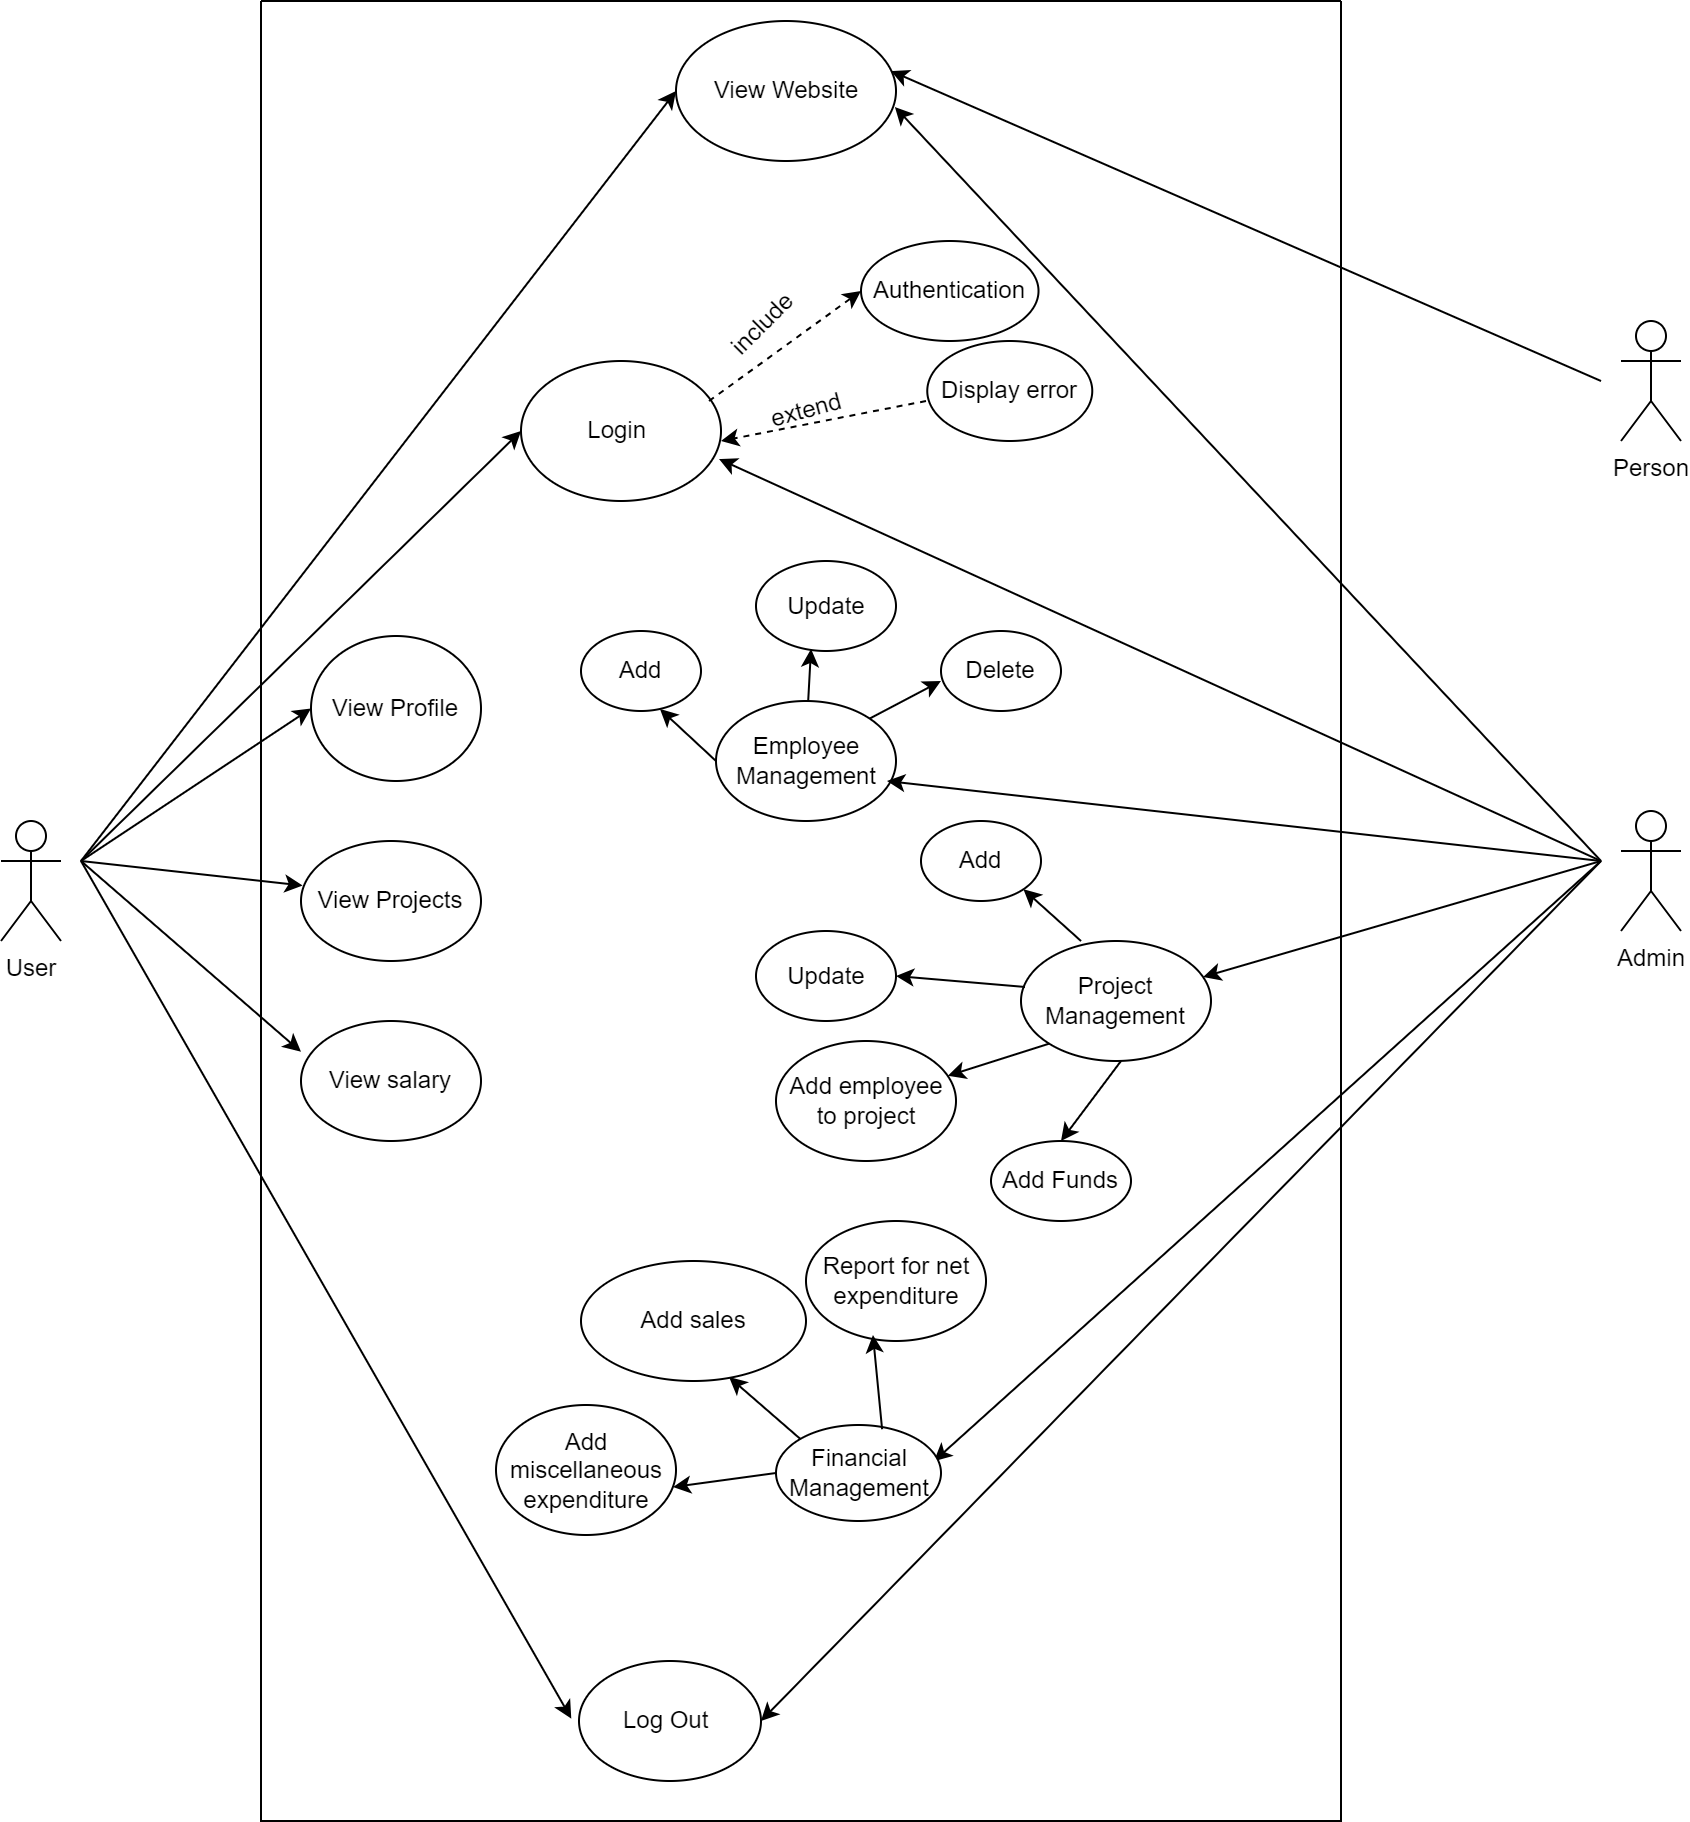

The diagram above was exported from draw.io. Its source (the exported page's mxGraphModel, read from the mxfile embedded in the PNG):
<mxGraphModel dx="1050" dy="1726" grid="1" gridSize="10" guides="1" tooltips="1" connect="1" arrows="1" fold="1" page="1" pageScale="1" pageWidth="827" pageHeight="1169" math="0" shadow="0">
  <root>
    <mxCell id="0" />
    <mxCell id="1" parent="0" />
    <mxCell id="qdwJuGfeMjgzO9qgNZPy-3" value="Login&amp;nbsp;" style="ellipse;whiteSpace=wrap;html=1;rounded=0;" parent="1" vertex="1">
      <mxGeometry x="450" y="30" width="100" height="70" as="geometry" />
    </mxCell>
    <mxCell id="qdwJuGfeMjgzO9qgNZPy-5" value="View Profile" style="ellipse;whiteSpace=wrap;html=1;rounded=0;" parent="1" vertex="1">
      <mxGeometry x="345" y="167.5" width="85" height="72.5" as="geometry" />
    </mxCell>
    <mxCell id="qdwJuGfeMjgzO9qgNZPy-6" value="View Projects" style="ellipse;whiteSpace=wrap;html=1;rounded=0;" parent="1" vertex="1">
      <mxGeometry x="340" y="270" width="90" height="60" as="geometry" />
    </mxCell>
    <mxCell id="qdwJuGfeMjgzO9qgNZPy-12" value="Project Management" style="ellipse;whiteSpace=wrap;html=1;rounded=0;" parent="1" vertex="1">
      <mxGeometry x="700" y="320" width="95" height="60" as="geometry" />
    </mxCell>
    <mxCell id="qdwJuGfeMjgzO9qgNZPy-14" value="Add" style="ellipse;whiteSpace=wrap;html=1;rounded=0;" parent="1" vertex="1">
      <mxGeometry x="650" y="260" width="60" height="40" as="geometry" />
    </mxCell>
    <mxCell id="qdwJuGfeMjgzO9qgNZPy-16" value="Add Funds" style="ellipse;whiteSpace=wrap;html=1;rounded=0;" parent="1" vertex="1">
      <mxGeometry x="685" y="420" width="70" height="40" as="geometry" />
    </mxCell>
    <mxCell id="qdwJuGfeMjgzO9qgNZPy-22" value="Log Out&amp;nbsp;" style="ellipse;whiteSpace=wrap;html=1;rounded=0;" parent="1" vertex="1">
      <mxGeometry x="479" y="680" width="91" height="60" as="geometry" />
    </mxCell>
    <mxCell id="qdwJuGfeMjgzO9qgNZPy-23" value="User" style="shape=umlActor;verticalLabelPosition=bottom;verticalAlign=top;html=1;outlineConnect=0;rounded=0;" parent="1" vertex="1">
      <mxGeometry x="190" y="260" width="30" height="60" as="geometry" />
    </mxCell>
    <mxCell id="qdwJuGfeMjgzO9qgNZPy-24" value="Admin" style="shape=umlActor;verticalLabelPosition=bottom;verticalAlign=top;html=1;outlineConnect=0;rounded=0;" parent="1" vertex="1">
      <mxGeometry x="1000" y="255" width="30" height="60" as="geometry" />
    </mxCell>
    <mxCell id="qdwJuGfeMjgzO9qgNZPy-27" value="" style="html=1;labelBackgroundColor=#ffffff;startArrow=none;startFill=0;startSize=6;endArrow=classic;endFill=1;endSize=6;jettySize=auto;orthogonalLoop=1;strokeWidth=1;dashed=1;fontSize=14;rounded=0;exitX=0.94;exitY=0.286;exitDx=0;exitDy=0;exitPerimeter=0;entryX=0;entryY=0.5;entryDx=0;entryDy=0;" parent="1" source="qdwJuGfeMjgzO9qgNZPy-3" target="qdwJuGfeMjgzO9qgNZPy-28" edge="1">
      <mxGeometry width="60" height="60" relative="1" as="geometry">
        <mxPoint x="550" y="70" as="sourcePoint" />
        <mxPoint x="680" y="30" as="targetPoint" />
      </mxGeometry>
    </mxCell>
    <mxCell id="qdwJuGfeMjgzO9qgNZPy-33" value="" style="swimlane;startSize=0;rounded=0;" parent="1" vertex="1">
      <mxGeometry x="320" y="-150" width="540" height="910" as="geometry" />
    </mxCell>
    <mxCell id="qdwJuGfeMjgzO9qgNZPy-34" value="View Website" style="ellipse;whiteSpace=wrap;html=1;rounded=0;" parent="qdwJuGfeMjgzO9qgNZPy-33" vertex="1">
      <mxGeometry x="207.5" y="10" width="110" height="70" as="geometry" />
    </mxCell>
    <mxCell id="qdwJuGfeMjgzO9qgNZPy-28" value="Authentication" style="ellipse;whiteSpace=wrap;html=1;rounded=0;" parent="qdwJuGfeMjgzO9qgNZPy-33" vertex="1">
      <mxGeometry x="300" y="120" width="88.75" height="50" as="geometry" />
    </mxCell>
    <mxCell id="qdwJuGfeMjgzO9qgNZPy-31" value="include" style="text;html=1;strokeColor=none;fillColor=none;align=center;verticalAlign=middle;whiteSpace=wrap;rounded=0;rotation=-45;" parent="qdwJuGfeMjgzO9qgNZPy-33" vertex="1">
      <mxGeometry x="240.73" y="151.77" width="20" height="20" as="geometry" />
    </mxCell>
    <mxCell id="qdwJuGfeMjgzO9qgNZPy-29" value="Display error" style="ellipse;whiteSpace=wrap;html=1;rounded=0;" parent="qdwJuGfeMjgzO9qgNZPy-33" vertex="1">
      <mxGeometry x="333.13" y="170" width="82.5" height="50" as="geometry" />
    </mxCell>
    <mxCell id="qdwJuGfeMjgzO9qgNZPy-32" value="extend" style="text;html=1;strokeColor=none;fillColor=none;align=center;verticalAlign=middle;whiteSpace=wrap;rounded=0;rotation=-15;" parent="qdwJuGfeMjgzO9qgNZPy-33" vertex="1">
      <mxGeometry x="242.5" y="190" width="60" height="30" as="geometry" />
    </mxCell>
    <mxCell id="qdwJuGfeMjgzO9qgNZPy-8" value="Employee Management" style="ellipse;whiteSpace=wrap;html=1;rounded=0;" parent="qdwJuGfeMjgzO9qgNZPy-33" vertex="1">
      <mxGeometry x="227.5" y="350" width="90" height="60" as="geometry" />
    </mxCell>
    <mxCell id="qdwJuGfeMjgzO9qgNZPy-9" value="Add" style="ellipse;whiteSpace=wrap;html=1;rounded=0;" parent="qdwJuGfeMjgzO9qgNZPy-33" vertex="1">
      <mxGeometry x="160" y="315" width="60" height="40" as="geometry" />
    </mxCell>
    <mxCell id="qdwJuGfeMjgzO9qgNZPy-11" value="Update" style="ellipse;whiteSpace=wrap;html=1;rounded=0;" parent="qdwJuGfeMjgzO9qgNZPy-33" vertex="1">
      <mxGeometry x="247.5" y="280" width="70" height="45" as="geometry" />
    </mxCell>
    <mxCell id="qdwJuGfeMjgzO9qgNZPy-10" value="Delete" style="ellipse;whiteSpace=wrap;html=1;rounded=0;" parent="qdwJuGfeMjgzO9qgNZPy-33" vertex="1">
      <mxGeometry x="340" y="315" width="60" height="40" as="geometry" />
    </mxCell>
    <mxCell id="qdwJuGfeMjgzO9qgNZPy-49" value="" style="endArrow=classic;html=1;rounded=0;entryX=0.393;entryY=0.978;entryDx=0;entryDy=0;entryPerimeter=0;" parent="qdwJuGfeMjgzO9qgNZPy-33" source="qdwJuGfeMjgzO9qgNZPy-8" target="qdwJuGfeMjgzO9qgNZPy-11" edge="1">
      <mxGeometry width="50" height="50" relative="1" as="geometry">
        <mxPoint x="240" y="370" as="sourcePoint" />
        <mxPoint x="290" y="320" as="targetPoint" />
      </mxGeometry>
    </mxCell>
    <mxCell id="qdwJuGfeMjgzO9qgNZPy-51" value="" style="endArrow=classic;html=1;rounded=0;exitX=0;exitY=0.5;exitDx=0;exitDy=0;entryX=0.658;entryY=0.975;entryDx=0;entryDy=0;entryPerimeter=0;" parent="qdwJuGfeMjgzO9qgNZPy-33" source="qdwJuGfeMjgzO9qgNZPy-8" target="qdwJuGfeMjgzO9qgNZPy-9" edge="1">
      <mxGeometry width="50" height="50" relative="1" as="geometry">
        <mxPoint x="170" y="380" as="sourcePoint" />
        <mxPoint x="220" y="330" as="targetPoint" />
      </mxGeometry>
    </mxCell>
    <mxCell id="qdwJuGfeMjgzO9qgNZPy-52" value="" style="endArrow=classic;html=1;rounded=0;entryX=1;entryY=1;entryDx=0;entryDy=0;" parent="qdwJuGfeMjgzO9qgNZPy-33" target="qdwJuGfeMjgzO9qgNZPy-14" edge="1">
      <mxGeometry width="50" height="50" relative="1" as="geometry">
        <mxPoint x="410" y="470" as="sourcePoint" />
        <mxPoint x="460" y="420" as="targetPoint" />
      </mxGeometry>
    </mxCell>
    <mxCell id="qdwJuGfeMjgzO9qgNZPy-15" value="Update" style="ellipse;whiteSpace=wrap;html=1;rounded=0;" parent="qdwJuGfeMjgzO9qgNZPy-33" vertex="1">
      <mxGeometry x="247.5" y="465" width="70" height="45" as="geometry" />
    </mxCell>
    <mxCell id="qdwJuGfeMjgzO9qgNZPy-17" value="Add employee to project" style="ellipse;whiteSpace=wrap;html=1;rounded=0;" parent="qdwJuGfeMjgzO9qgNZPy-33" vertex="1">
      <mxGeometry x="257.5" y="520" width="90" height="60" as="geometry" />
    </mxCell>
    <mxCell id="qdwJuGfeMjgzO9qgNZPy-55" value="" style="endArrow=classic;html=1;rounded=0;entryX=0.5;entryY=0;entryDx=0;entryDy=0;" parent="qdwJuGfeMjgzO9qgNZPy-33" target="qdwJuGfeMjgzO9qgNZPy-16" edge="1">
      <mxGeometry width="50" height="50" relative="1" as="geometry">
        <mxPoint x="430" y="530" as="sourcePoint" />
        <mxPoint x="480" y="480" as="targetPoint" />
      </mxGeometry>
    </mxCell>
    <mxCell id="qdwJuGfeMjgzO9qgNZPy-18" value="Add sales" style="ellipse;whiteSpace=wrap;html=1;rounded=0;" parent="qdwJuGfeMjgzO9qgNZPy-33" vertex="1">
      <mxGeometry x="160" y="630" width="112.5" height="60" as="geometry" />
    </mxCell>
    <mxCell id="qdwJuGfeMjgzO9qgNZPy-21" value="Report for net expenditure" style="ellipse;whiteSpace=wrap;html=1;rounded=0;" parent="qdwJuGfeMjgzO9qgNZPy-33" vertex="1">
      <mxGeometry x="272.5" y="610" width="90" height="60" as="geometry" />
    </mxCell>
    <mxCell id="qdwJuGfeMjgzO9qgNZPy-19" value="Add miscellaneous expenditure" style="ellipse;whiteSpace=wrap;html=1;rounded=0;" parent="qdwJuGfeMjgzO9qgNZPy-33" vertex="1">
      <mxGeometry x="117.5" y="702" width="90" height="65" as="geometry" />
    </mxCell>
    <mxCell id="qdwJuGfeMjgzO9qgNZPy-62" value="" style="endArrow=classic;html=1;rounded=0;entryX=0.957;entryY=0.378;entryDx=0;entryDy=0;entryPerimeter=0;" parent="qdwJuGfeMjgzO9qgNZPy-33" target="qdwJuGfeMjgzO9qgNZPy-20" edge="1">
      <mxGeometry width="50" height="50" relative="1" as="geometry">
        <mxPoint x="670" y="430" as="sourcePoint" />
        <mxPoint x="390" y="740" as="targetPoint" />
      </mxGeometry>
    </mxCell>
    <mxCell id="qdwJuGfeMjgzO9qgNZPy-63" value="" style="endArrow=classic;html=1;rounded=0;exitX=1;exitY=0;exitDx=0;exitDy=0;" parent="qdwJuGfeMjgzO9qgNZPy-33" source="qdwJuGfeMjgzO9qgNZPy-8" edge="1">
      <mxGeometry width="50" height="50" relative="1" as="geometry">
        <mxPoint x="290" y="390" as="sourcePoint" />
        <mxPoint x="340" y="340" as="targetPoint" />
      </mxGeometry>
    </mxCell>
    <mxCell id="qdwJuGfeMjgzO9qgNZPy-67" value="" style="endArrow=classic;html=1;rounded=0;entryX=-0.009;entryY=0.702;entryDx=0;entryDy=0;entryPerimeter=0;" parent="qdwJuGfeMjgzO9qgNZPy-33" edge="1">
      <mxGeometry width="50" height="50" relative="1" as="geometry">
        <mxPoint x="-90" y="430" as="sourcePoint" />
        <mxPoint x="155.1400000000001" y="858.8199999999997" as="targetPoint" />
      </mxGeometry>
    </mxCell>
    <mxCell id="qdwJuGfeMjgzO9qgNZPy-71" value="" style="endArrow=classic;html=1;rounded=0;entryX=0.995;entryY=0.614;entryDx=0;entryDy=0;entryPerimeter=0;" parent="qdwJuGfeMjgzO9qgNZPy-33" target="qdwJuGfeMjgzO9qgNZPy-34" edge="1">
      <mxGeometry width="50" height="50" relative="1" as="geometry">
        <mxPoint x="670" y="430" as="sourcePoint" />
        <mxPoint x="320" y="45" as="targetPoint" />
      </mxGeometry>
    </mxCell>
    <mxCell id="qdwJuGfeMjgzO9qgNZPy-74" value="" style="endArrow=classic;html=1;rounded=0;entryX=1;entryY=0.5;entryDx=0;entryDy=0;" parent="qdwJuGfeMjgzO9qgNZPy-33" target="qdwJuGfeMjgzO9qgNZPy-22" edge="1">
      <mxGeometry width="50" height="50" relative="1" as="geometry">
        <mxPoint x="670" y="430" as="sourcePoint" />
        <mxPoint x="500" y="770" as="targetPoint" />
      </mxGeometry>
    </mxCell>
    <mxCell id="qdwJuGfeMjgzO9qgNZPy-7" value="View salary" style="ellipse;whiteSpace=wrap;html=1;rounded=0;" parent="qdwJuGfeMjgzO9qgNZPy-33" vertex="1">
      <mxGeometry x="20" y="510" width="90" height="60" as="geometry" />
    </mxCell>
    <mxCell id="qdwJuGfeMjgzO9qgNZPy-76" value="" style="endArrow=classic;html=1;rounded=0;entryX=0.977;entryY=0.357;entryDx=0;entryDy=0;entryPerimeter=0;" parent="qdwJuGfeMjgzO9qgNZPy-33" target="qdwJuGfeMjgzO9qgNZPy-34" edge="1">
      <mxGeometry width="50" height="50" relative="1" as="geometry">
        <mxPoint x="670" y="190" as="sourcePoint" />
        <mxPoint x="500" y="60" as="targetPoint" />
      </mxGeometry>
    </mxCell>
    <mxCell id="qdwJuGfeMjgzO9qgNZPy-77" value="" style="html=1;labelBackgroundColor=#ffffff;startArrow=none;startFill=0;startSize=6;endArrow=classic;endFill=1;endSize=6;jettySize=auto;orthogonalLoop=1;strokeWidth=1;dashed=1;fontSize=14;rounded=0;" parent="qdwJuGfeMjgzO9qgNZPy-33" edge="1">
      <mxGeometry width="60" height="60" relative="1" as="geometry">
        <mxPoint x="332.5" y="200" as="sourcePoint" />
        <mxPoint x="230" y="220" as="targetPoint" />
      </mxGeometry>
    </mxCell>
    <mxCell id="qdwJuGfeMjgzO9qgNZPy-20" value="Financial Management" style="ellipse;whiteSpace=wrap;html=1;rounded=0;" parent="qdwJuGfeMjgzO9qgNZPy-33" vertex="1">
      <mxGeometry x="257.5" y="712" width="82.5" height="48" as="geometry" />
    </mxCell>
    <mxCell id="qdwJuGfeMjgzO9qgNZPy-58" value="" style="endArrow=classic;html=1;rounded=0;exitX=0;exitY=0.5;exitDx=0;exitDy=0;entryX=0.983;entryY=0.631;entryDx=0;entryDy=0;entryPerimeter=0;" parent="qdwJuGfeMjgzO9qgNZPy-33" source="qdwJuGfeMjgzO9qgNZPy-20" target="qdwJuGfeMjgzO9qgNZPy-19" edge="1">
      <mxGeometry width="50" height="50" relative="1" as="geometry">
        <mxPoint x="180" y="770" as="sourcePoint" />
        <mxPoint x="230" y="720" as="targetPoint" />
      </mxGeometry>
    </mxCell>
    <mxCell id="qdwJuGfeMjgzO9qgNZPy-56" value="" style="endArrow=classic;html=1;rounded=0;exitX=0;exitY=0;exitDx=0;exitDy=0;entryX=0.658;entryY=0.967;entryDx=0;entryDy=0;entryPerimeter=0;" parent="qdwJuGfeMjgzO9qgNZPy-33" source="qdwJuGfeMjgzO9qgNZPy-20" target="qdwJuGfeMjgzO9qgNZPy-18" edge="1">
      <mxGeometry width="50" height="50" relative="1" as="geometry">
        <mxPoint x="260" y="740" as="sourcePoint" />
        <mxPoint x="310" y="690" as="targetPoint" />
      </mxGeometry>
    </mxCell>
    <mxCell id="qdwJuGfeMjgzO9qgNZPy-57" value="" style="endArrow=classic;html=1;rounded=0;entryX=0.372;entryY=0.95;entryDx=0;entryDy=0;exitX=0.643;exitY=0.044;exitDx=0;exitDy=0;exitPerimeter=0;entryPerimeter=0;" parent="qdwJuGfeMjgzO9qgNZPy-33" source="qdwJuGfeMjgzO9qgNZPy-20" target="qdwJuGfeMjgzO9qgNZPy-21" edge="1">
      <mxGeometry width="50" height="50" relative="1" as="geometry">
        <mxPoint x="330" y="740" as="sourcePoint" />
        <mxPoint x="380" y="690" as="targetPoint" />
      </mxGeometry>
    </mxCell>
    <mxCell id="qdwJuGfeMjgzO9qgNZPy-36" value="" style="endArrow=classic;html=1;rounded=0;entryX=0;entryY=0.5;entryDx=0;entryDy=0;" parent="1" target="qdwJuGfeMjgzO9qgNZPy-5" edge="1">
      <mxGeometry width="50" height="50" relative="1" as="geometry">
        <mxPoint x="230" y="280" as="sourcePoint" />
        <mxPoint x="270" y="220" as="targetPoint" />
      </mxGeometry>
    </mxCell>
    <mxCell id="qdwJuGfeMjgzO9qgNZPy-37" value="" style="endArrow=classic;html=1;rounded=0;entryX=0.009;entryY=0.371;entryDx=0;entryDy=0;entryPerimeter=0;" parent="1" target="qdwJuGfeMjgzO9qgNZPy-6" edge="1">
      <mxGeometry width="50" height="50" relative="1" as="geometry">
        <mxPoint x="230" y="280" as="sourcePoint" />
        <mxPoint x="355" y="213" as="targetPoint" />
      </mxGeometry>
    </mxCell>
    <mxCell id="qdwJuGfeMjgzO9qgNZPy-38" value="" style="endArrow=classic;html=1;rounded=0;entryX=0;entryY=0.257;entryDx=0;entryDy=0;entryPerimeter=0;" parent="1" target="qdwJuGfeMjgzO9qgNZPy-7" edge="1">
      <mxGeometry width="50" height="50" relative="1" as="geometry">
        <mxPoint x="230" y="280" as="sourcePoint" />
        <mxPoint x="365" y="223" as="targetPoint" />
      </mxGeometry>
    </mxCell>
    <mxCell id="qdwJuGfeMjgzO9qgNZPy-39" value="" style="endArrow=classic;html=1;rounded=0;entryX=0;entryY=0.5;entryDx=0;entryDy=0;" parent="1" target="qdwJuGfeMjgzO9qgNZPy-3" edge="1">
      <mxGeometry width="50" height="50" relative="1" as="geometry">
        <mxPoint x="230" y="280" as="sourcePoint" />
        <mxPoint x="300" y="140" as="targetPoint" />
      </mxGeometry>
    </mxCell>
    <mxCell id="qdwJuGfeMjgzO9qgNZPy-40" value="" style="endArrow=classic;html=1;rounded=0;entryX=0;entryY=0.5;entryDx=0;entryDy=0;" parent="1" target="qdwJuGfeMjgzO9qgNZPy-34" edge="1">
      <mxGeometry width="50" height="50" relative="1" as="geometry">
        <mxPoint x="230" y="280" as="sourcePoint" />
        <mxPoint x="385" y="243" as="targetPoint" />
      </mxGeometry>
    </mxCell>
    <mxCell id="qdwJuGfeMjgzO9qgNZPy-44" value="" style="endArrow=classic;html=1;rounded=0;entryX=0.99;entryY=0.7;entryDx=0;entryDy=0;entryPerimeter=0;" parent="1" target="qdwJuGfeMjgzO9qgNZPy-3" edge="1">
      <mxGeometry width="50" height="50" relative="1" as="geometry">
        <mxPoint x="990" y="280" as="sourcePoint" />
        <mxPoint x="890" y="210" as="targetPoint" />
      </mxGeometry>
    </mxCell>
    <mxCell id="qdwJuGfeMjgzO9qgNZPy-53" value="" style="endArrow=classic;html=1;rounded=0;entryX=1;entryY=0.5;entryDx=0;entryDy=0;exitX=0.021;exitY=0.383;exitDx=0;exitDy=0;exitPerimeter=0;" parent="1" source="qdwJuGfeMjgzO9qgNZPy-12" target="qdwJuGfeMjgzO9qgNZPy-15" edge="1">
      <mxGeometry width="50" height="50" relative="1" as="geometry">
        <mxPoint x="670" y="360" as="sourcePoint" />
        <mxPoint x="720" y="330" as="targetPoint" />
      </mxGeometry>
    </mxCell>
    <mxCell id="qdwJuGfeMjgzO9qgNZPy-54" value="" style="endArrow=classic;html=1;rounded=0;exitX=0;exitY=1;exitDx=0;exitDy=0;" parent="1" source="qdwJuGfeMjgzO9qgNZPy-12" target="qdwJuGfeMjgzO9qgNZPy-17" edge="1">
      <mxGeometry width="50" height="50" relative="1" as="geometry">
        <mxPoint x="720" y="380" as="sourcePoint" />
        <mxPoint x="770" y="330" as="targetPoint" />
      </mxGeometry>
    </mxCell>
    <mxCell id="qdwJuGfeMjgzO9qgNZPy-59" value="" style="endArrow=classic;html=1;rounded=0;entryX=0.95;entryY=0.667;entryDx=0;entryDy=0;entryPerimeter=0;" parent="1" target="qdwJuGfeMjgzO9qgNZPy-8" edge="1">
      <mxGeometry width="50" height="50" relative="1" as="geometry">
        <mxPoint x="990" y="280" as="sourcePoint" />
        <mxPoint x="640" y="240" as="targetPoint" />
      </mxGeometry>
    </mxCell>
    <mxCell id="qdwJuGfeMjgzO9qgNZPy-60" value="" style="endArrow=classic;html=1;rounded=0;entryX=0.958;entryY=0.3;entryDx=0;entryDy=0;entryPerimeter=0;" parent="1" target="qdwJuGfeMjgzO9qgNZPy-12" edge="1">
      <mxGeometry width="50" height="50" relative="1" as="geometry">
        <mxPoint x="990" y="280" as="sourcePoint" />
        <mxPoint x="960" y="340" as="targetPoint" />
      </mxGeometry>
    </mxCell>
    <mxCell id="qdwJuGfeMjgzO9qgNZPy-75" value="Person" style="shape=umlActor;verticalLabelPosition=bottom;verticalAlign=top;html=1;outlineConnect=0;rounded=0;" parent="1" vertex="1">
      <mxGeometry x="1000" y="10" width="30" height="60" as="geometry" />
    </mxCell>
  </root>
</mxGraphModel>